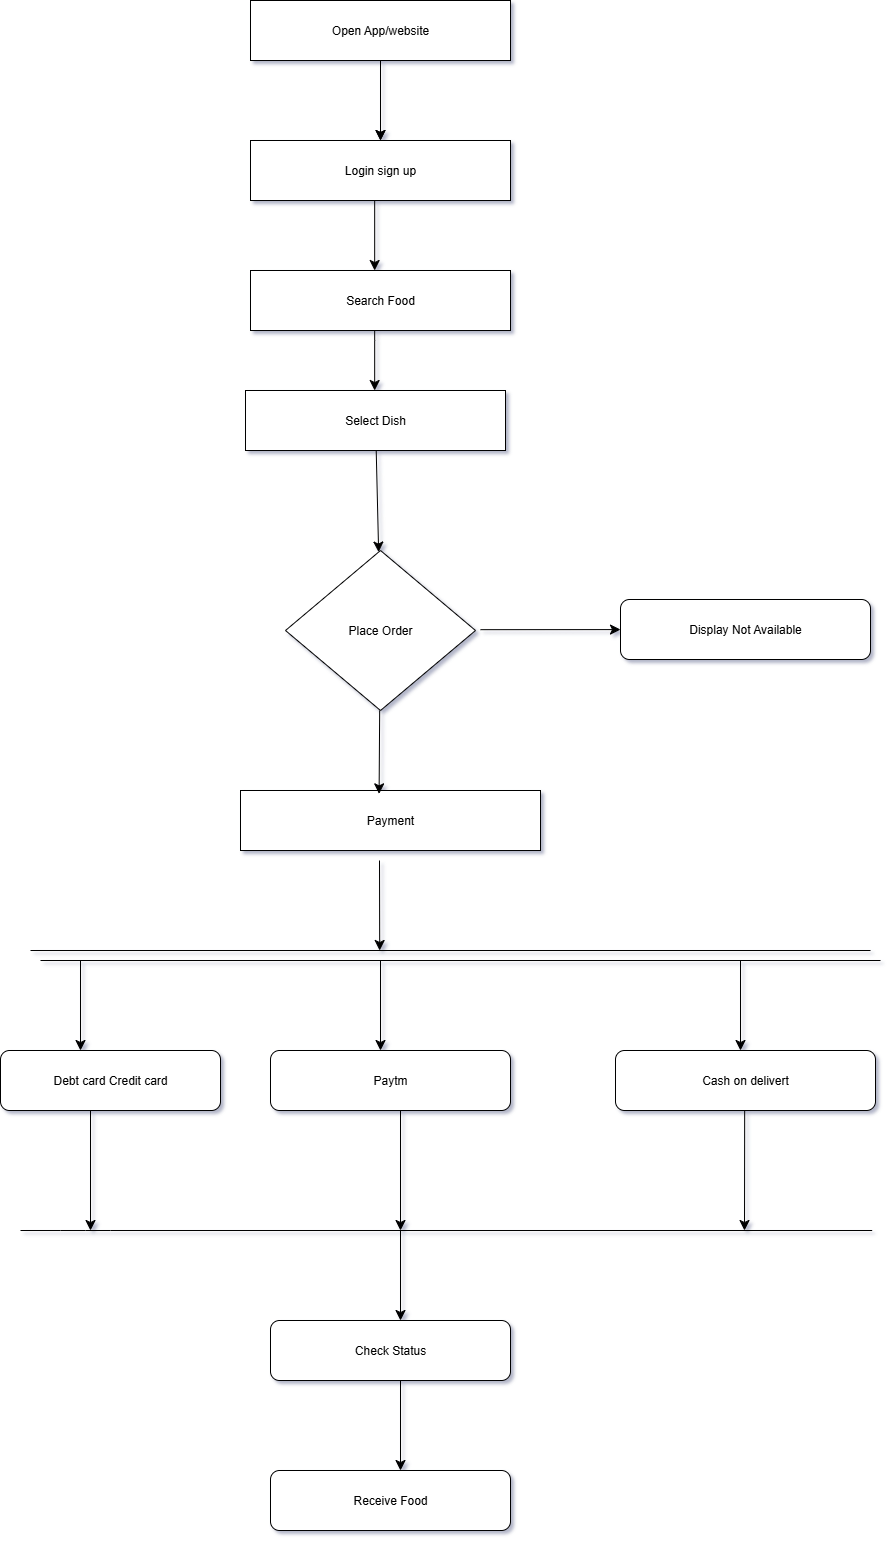

The diagram above was exported from draw.io. Its source (the exported page's mxGraphModel, read from the mxfile embedded in the PNG):
<mxGraphModel dx="4607" dy="2823" grid="1" gridSize="10" guides="1" tooltips="1" connect="1" arrows="1" fold="1" page="1" pageScale="1" pageWidth="850" pageHeight="1100" math="0" shadow="1">
  <root>
    <mxCell id="0" />
    <mxCell id="1" parent="0" />
    <mxCell id="tyZU40l3BzDEL7y51lub-93" style="edgeStyle=none;curved=1;rounded=0;orthogonalLoop=1;jettySize=auto;html=1;entryX=0;entryY=0.5;entryDx=0;entryDy=0;fontSize=12;startSize=8;endSize=8;" edge="1" parent="1">
      <mxGeometry relative="1" as="geometry">
        <mxPoint x="-600" y="-850" as="sourcePoint" />
        <mxPoint x="-600" y="-850" as="targetPoint" />
      </mxGeometry>
    </mxCell>
    <mxCell id="tyZU40l3BzDEL7y51lub-157" style="edgeStyle=none;curved=1;rounded=0;orthogonalLoop=1;jettySize=auto;html=1;fontSize=12;startSize=8;endSize=8;" edge="1" parent="1">
      <mxGeometry relative="1" as="geometry">
        <mxPoint x="-480" y="-890" as="targetPoint" />
        <mxPoint x="-480" y="-970" as="sourcePoint" />
      </mxGeometry>
    </mxCell>
    <mxCell id="tyZU40l3BzDEL7y51lub-146" value="" style="endArrow=classic;html=1;rounded=0;fontSize=12;startSize=8;endSize=8;curved=1;" edge="1" parent="1">
      <mxGeometry width="50" height="50" relative="1" as="geometry">
        <mxPoint x="-480" y="-960" as="sourcePoint" />
        <mxPoint x="-480" y="-890" as="targetPoint" />
      </mxGeometry>
    </mxCell>
    <mxCell id="tyZU40l3BzDEL7y51lub-147" value="Login sign up" style="rounded=0;whiteSpace=wrap;html=1;" vertex="1" parent="1">
      <mxGeometry x="-610" y="-890" width="260" height="60" as="geometry" />
    </mxCell>
    <mxCell id="tyZU40l3BzDEL7y51lub-148" value="Search Food" style="rounded=0;whiteSpace=wrap;html=1;" vertex="1" parent="1">
      <mxGeometry x="-610" y="-760" width="260" height="60" as="geometry" />
    </mxCell>
    <mxCell id="tyZU40l3BzDEL7y51lub-150" value="Place Order" style="rhombus;whiteSpace=wrap;html=1;" vertex="1" parent="1">
      <mxGeometry x="-575" y="-480" width="190" height="160" as="geometry" />
    </mxCell>
    <mxCell id="tyZU40l3BzDEL7y51lub-153" value="" style="endArrow=classic;html=1;rounded=0;fontSize=12;startSize=8;endSize=8;curved=1;" edge="1" parent="1">
      <mxGeometry width="50" height="50" relative="1" as="geometry">
        <mxPoint x="-485.83" y="-700" as="sourcePoint" />
        <mxPoint x="-485.83" y="-640" as="targetPoint" />
        <Array as="points">
          <mxPoint x="-485.83" y="-690" />
        </Array>
      </mxGeometry>
    </mxCell>
    <mxCell id="tyZU40l3BzDEL7y51lub-161" value="" style="endArrow=classic;html=1;rounded=0;fontSize=12;startSize=8;endSize=8;curved=1;" edge="1" parent="1">
      <mxGeometry width="50" height="50" relative="1" as="geometry">
        <mxPoint x="-485.83" y="-830" as="sourcePoint" />
        <mxPoint x="-485.83" y="-760" as="targetPoint" />
      </mxGeometry>
    </mxCell>
    <mxCell id="tyZU40l3BzDEL7y51lub-167" value="Open App/website" style="rounded=0;whiteSpace=wrap;html=1;" vertex="1" parent="1">
      <mxGeometry x="-610" y="-1030" width="260" height="60" as="geometry" />
    </mxCell>
    <mxCell id="tyZU40l3BzDEL7y51lub-168" value="" style="endArrow=classic;html=1;rounded=0;fontSize=12;startSize=8;endSize=8;curved=1;" edge="1" parent="1" source="tyZU40l3BzDEL7y51lub-149" target="tyZU40l3BzDEL7y51lub-150">
      <mxGeometry width="50" height="50" relative="1" as="geometry">
        <mxPoint x="-480" y="-590" as="sourcePoint" />
        <mxPoint x="-480" y="-520" as="targetPoint" />
      </mxGeometry>
    </mxCell>
    <mxCell id="tyZU40l3BzDEL7y51lub-169" value="" style="endArrow=classic;html=1;rounded=0;fontSize=12;startSize=8;endSize=8;curved=1;" edge="1" parent="1" target="tyZU40l3BzDEL7y51lub-149">
      <mxGeometry width="50" height="50" relative="1" as="geometry">
        <mxPoint x="-480" y="-590" as="sourcePoint" />
        <mxPoint x="-483" y="-478" as="targetPoint" />
      </mxGeometry>
    </mxCell>
    <mxCell id="tyZU40l3BzDEL7y51lub-149" value="Select Dish" style="rounded=0;whiteSpace=wrap;html=1;" vertex="1" parent="1">
      <mxGeometry x="-615" y="-640" width="260" height="60" as="geometry" />
    </mxCell>
    <mxCell id="tyZU40l3BzDEL7y51lub-170" value="Payment" style="rounded=0;whiteSpace=wrap;html=1;" vertex="1" parent="1">
      <mxGeometry x="-620" y="-240" width="300" height="60" as="geometry" />
    </mxCell>
    <mxCell id="tyZU40l3BzDEL7y51lub-171" value="" style="endArrow=classic;html=1;rounded=0;fontSize=12;startSize=8;endSize=8;curved=1;entryX=0.462;entryY=0.056;entryDx=0;entryDy=0;entryPerimeter=0;" edge="1" parent="1" target="tyZU40l3BzDEL7y51lub-170">
      <mxGeometry width="50" height="50" relative="1" as="geometry">
        <mxPoint x="-480.83" y="-320" as="sourcePoint" />
        <mxPoint x="-480.83" y="-250" as="targetPoint" />
      </mxGeometry>
    </mxCell>
    <mxCell id="tyZU40l3BzDEL7y51lub-173" value="" style="endArrow=classic;html=1;rounded=0;fontSize=12;startSize=8;endSize=8;curved=1;" edge="1" parent="1" target="tyZU40l3BzDEL7y51lub-174">
      <mxGeometry width="50" height="50" relative="1" as="geometry">
        <mxPoint x="-380" y="-400.83" as="sourcePoint" />
        <mxPoint x="-180" y="-401" as="targetPoint" />
      </mxGeometry>
    </mxCell>
    <mxCell id="tyZU40l3BzDEL7y51lub-174" value="Display Not Available" style="rounded=1;whiteSpace=wrap;html=1;" vertex="1" parent="1">
      <mxGeometry x="-240" y="-431" width="250" height="60" as="geometry" />
    </mxCell>
    <mxCell id="tyZU40l3BzDEL7y51lub-176" value="" style="endArrow=classic;html=1;rounded=0;fontSize=12;startSize=8;endSize=8;curved=1;" edge="1" parent="1">
      <mxGeometry width="50" height="50" relative="1" as="geometry">
        <mxPoint x="-481" y="-170" as="sourcePoint" />
        <mxPoint x="-480.83" y="-80" as="targetPoint" />
        <Array as="points">
          <mxPoint x="-480.83" y="-90" />
        </Array>
      </mxGeometry>
    </mxCell>
    <mxCell id="tyZU40l3BzDEL7y51lub-177" value="" style="endArrow=none;html=1;rounded=0;fontSize=12;startSize=8;endSize=8;curved=1;" edge="1" parent="1">
      <mxGeometry width="50" height="50" relative="1" as="geometry">
        <mxPoint x="-830" y="-80" as="sourcePoint" />
        <mxPoint x="10" y="-80" as="targetPoint" />
      </mxGeometry>
    </mxCell>
    <mxCell id="tyZU40l3BzDEL7y51lub-179" value="" style="endArrow=none;html=1;rounded=0;fontSize=12;startSize=8;endSize=8;curved=1;" edge="1" parent="1">
      <mxGeometry width="50" height="50" relative="1" as="geometry">
        <mxPoint x="-820" y="-70" as="sourcePoint" />
        <mxPoint x="20" y="-70" as="targetPoint" />
      </mxGeometry>
    </mxCell>
    <mxCell id="tyZU40l3BzDEL7y51lub-182" value="" style="endArrow=classic;html=1;rounded=0;fontSize=12;startSize=8;endSize=8;curved=1;" edge="1" parent="1">
      <mxGeometry width="50" height="50" relative="1" as="geometry">
        <mxPoint x="-780" y="-70" as="sourcePoint" />
        <mxPoint x="-780" y="20" as="targetPoint" />
      </mxGeometry>
    </mxCell>
    <mxCell id="tyZU40l3BzDEL7y51lub-183" value="" style="endArrow=classic;html=1;rounded=0;fontSize=12;startSize=8;endSize=8;curved=1;" edge="1" parent="1">
      <mxGeometry width="50" height="50" relative="1" as="geometry">
        <mxPoint x="-480" y="-70" as="sourcePoint" />
        <mxPoint x="-480" y="20" as="targetPoint" />
      </mxGeometry>
    </mxCell>
    <mxCell id="tyZU40l3BzDEL7y51lub-184" value="" style="endArrow=classic;html=1;rounded=0;fontSize=12;startSize=8;endSize=8;curved=1;" edge="1" parent="1">
      <mxGeometry width="50" height="50" relative="1" as="geometry">
        <mxPoint x="-120" y="-70" as="sourcePoint" />
        <mxPoint x="-120" y="20" as="targetPoint" />
      </mxGeometry>
    </mxCell>
    <mxCell id="tyZU40l3BzDEL7y51lub-186" value="Paytm" style="rounded=1;whiteSpace=wrap;html=1;" vertex="1" parent="1">
      <mxGeometry x="-590" y="20" width="240" height="60" as="geometry" />
    </mxCell>
    <mxCell id="tyZU40l3BzDEL7y51lub-187" value="Debt card Credit card" style="rounded=1;whiteSpace=wrap;html=1;" vertex="1" parent="1">
      <mxGeometry x="-860" y="20" width="220" height="60" as="geometry" />
    </mxCell>
    <mxCell id="tyZU40l3BzDEL7y51lub-188" value="Cash on delivert" style="rounded=1;whiteSpace=wrap;html=1;" vertex="1" parent="1">
      <mxGeometry x="-245" y="20" width="260" height="60" as="geometry" />
    </mxCell>
    <mxCell id="tyZU40l3BzDEL7y51lub-189" value="&lt;div&gt;&lt;br&gt;&lt;/div&gt;&lt;div&gt;&lt;br&gt;&lt;/div&gt;" style="endArrow=classic;html=1;rounded=0;fontSize=12;startSize=8;endSize=8;curved=1;" edge="1" parent="1">
      <mxGeometry width="50" height="50" relative="1" as="geometry">
        <mxPoint x="-770" y="80" as="sourcePoint" />
        <mxPoint x="-770" y="200" as="targetPoint" />
        <Array as="points">
          <mxPoint x="-770" y="200" />
        </Array>
      </mxGeometry>
    </mxCell>
    <mxCell id="tyZU40l3BzDEL7y51lub-192" value="" style="endArrow=classic;html=1;rounded=0;fontSize=12;startSize=8;endSize=8;curved=1;" edge="1" parent="1">
      <mxGeometry width="50" height="50" relative="1" as="geometry">
        <mxPoint x="-460" y="80" as="sourcePoint" />
        <mxPoint x="-460" y="200" as="targetPoint" />
      </mxGeometry>
    </mxCell>
    <mxCell id="tyZU40l3BzDEL7y51lub-194" value="" style="endArrow=classic;html=1;rounded=0;fontSize=12;startSize=8;endSize=8;curved=1;" edge="1" parent="1">
      <mxGeometry width="50" height="50" relative="1" as="geometry">
        <mxPoint x="-115.83" y="80" as="sourcePoint" />
        <mxPoint x="-116" y="200" as="targetPoint" />
      </mxGeometry>
    </mxCell>
    <mxCell id="tyZU40l3BzDEL7y51lub-195" style="edgeStyle=none;curved=1;rounded=0;orthogonalLoop=1;jettySize=auto;html=1;exitX=0.5;exitY=1;exitDx=0;exitDy=0;fontSize=12;startSize=8;endSize=8;" edge="1" parent="1" source="tyZU40l3BzDEL7y51lub-187" target="tyZU40l3BzDEL7y51lub-187">
      <mxGeometry relative="1" as="geometry" />
    </mxCell>
    <mxCell id="tyZU40l3BzDEL7y51lub-197" value="" style="endArrow=none;html=1;rounded=0;fontSize=12;startSize=8;endSize=8;curved=1;" edge="1" parent="1">
      <mxGeometry width="50" height="50" relative="1" as="geometry">
        <mxPoint x="-840" y="200" as="sourcePoint" />
        <mxPoint x="11.666666666666666" y="200" as="targetPoint" />
        <Array as="points">
          <mxPoint x="-800" y="200" />
          <mxPoint x="-750" y="200" />
        </Array>
      </mxGeometry>
    </mxCell>
    <mxCell id="tyZU40l3BzDEL7y51lub-198" value="" style="endArrow=classic;html=1;rounded=0;fontSize=12;startSize=8;endSize=8;curved=1;" edge="1" parent="1">
      <mxGeometry width="50" height="50" relative="1" as="geometry">
        <mxPoint x="-460" y="200" as="sourcePoint" />
        <mxPoint x="-460" y="290" as="targetPoint" />
      </mxGeometry>
    </mxCell>
    <mxCell id="tyZU40l3BzDEL7y51lub-199" value="Check Status" style="rounded=1;whiteSpace=wrap;html=1;" vertex="1" parent="1">
      <mxGeometry x="-590" y="290" width="240" height="60" as="geometry" />
    </mxCell>
    <mxCell id="tyZU40l3BzDEL7y51lub-200" value="" style="endArrow=classic;html=1;rounded=0;fontSize=12;startSize=8;endSize=8;curved=1;" edge="1" parent="1">
      <mxGeometry width="50" height="50" relative="1" as="geometry">
        <mxPoint x="-460" y="350" as="sourcePoint" />
        <mxPoint x="-460" y="440" as="targetPoint" />
      </mxGeometry>
    </mxCell>
    <mxCell id="tyZU40l3BzDEL7y51lub-203" value="Receive Food" style="rounded=1;whiteSpace=wrap;html=1;" vertex="1" parent="1">
      <mxGeometry x="-590" y="440" width="240" height="60" as="geometry" />
    </mxCell>
  </root>
</mxGraphModel>